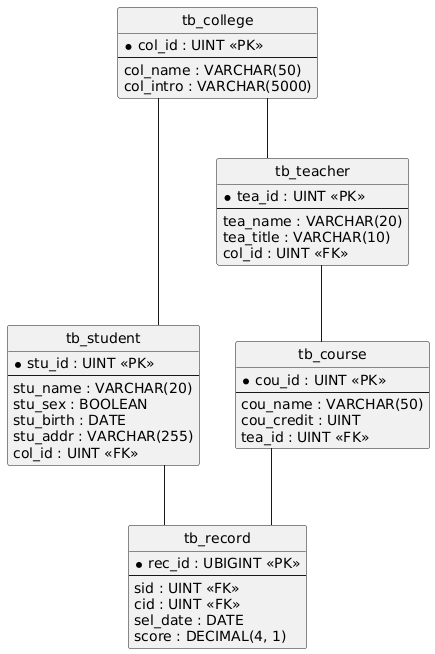

The diagram above was rendered by PlantUML. Its source (embedded in the PNG):
@startuml
hide circle
skinparam linetype ortho

entity "tb_college" as tb_college {
  * col_id : UINT <<PK>>
  --
  col_name : VARCHAR(50)
  col_intro : VARCHAR(5000)
}

entity "tb_student" as tb_student {
  * stu_id : UINT <<PK>>
  --
  stu_name : VARCHAR(20)
  stu_sex : BOOLEAN
  stu_birth : DATE
  stu_addr : VARCHAR(255)
  col_id : UINT <<FK>>
}

entity "tb_teacher" as tb_teacher {
  * tea_id : UINT <<PK>>
  --
  tea_name : VARCHAR(20)
  tea_title : VARCHAR(10)
  col_id : UINT <<FK>>
}

entity "tb_course" as tb_course {
  * cou_id : UINT <<PK>>
  --
  cou_name : VARCHAR(50)
  cou_credit : UINT
  tea_id : UINT <<FK>>
}

entity "tb_record" as tb_record {
  * rec_id : UBIGINT <<PK>>
  --
  sid : UINT <<FK>>
  cid : UINT <<FK>>
  sel_date : DATE
  score : DECIMAL(4, 1)
}

tb_college -- tb_student
tb_college -- tb_teacher
tb_teacher -- tb_course
tb_student -- tb_record
tb_course -- tb_record
@enduml